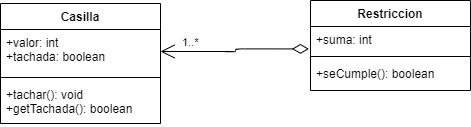

The diagram above was exported from draw.io. Its source (the exported page's mxGraphModel, read from the mxfile embedded in the PNG):
<mxGraphModel dx="997" dy="548" grid="1" gridSize="10" guides="1" tooltips="1" connect="1" arrows="1" fold="1" page="1" pageScale="1" pageWidth="850" pageHeight="1100" background="none" math="0" shadow="0">
  <root>
    <mxCell id="0" />
    <mxCell id="1" parent="0" />
    <mxCell id="LPNFKsiHCzewY3p_Tt01-1" value="Casilla" style="swimlane;fontStyle=1;align=center;verticalAlign=top;childLayout=stackLayout;horizontal=1;startSize=26;horizontalStack=0;resizeParent=1;resizeParentMax=0;resizeLast=0;collapsible=1;marginBottom=0;" parent="1" vertex="1">
      <mxGeometry x="100" y="173" width="160" height="120" as="geometry" />
    </mxCell>
    <mxCell id="LPNFKsiHCzewY3p_Tt01-2" value="+valor: int&#10;+tachada: boolean&#10;" style="text;strokeColor=none;fillColor=none;align=left;verticalAlign=top;spacingLeft=4;spacingRight=4;overflow=hidden;rotatable=0;points=[[0,0.5],[1,0.5]];portConstraint=eastwest;" parent="LPNFKsiHCzewY3p_Tt01-1" vertex="1">
      <mxGeometry y="26" width="160" height="44" as="geometry" />
    </mxCell>
    <mxCell id="LPNFKsiHCzewY3p_Tt01-3" value="" style="line;strokeWidth=1;fillColor=none;align=left;verticalAlign=middle;spacingTop=-1;spacingLeft=3;spacingRight=3;rotatable=0;labelPosition=right;points=[];portConstraint=eastwest;" parent="LPNFKsiHCzewY3p_Tt01-1" vertex="1">
      <mxGeometry y="70" width="160" height="8" as="geometry" />
    </mxCell>
    <mxCell id="LPNFKsiHCzewY3p_Tt01-4" value="+tachar(): void&#10;+getTachada(): boolean" style="text;strokeColor=none;fillColor=none;align=left;verticalAlign=top;spacingLeft=4;spacingRight=4;overflow=hidden;rotatable=0;points=[[0,0.5],[1,0.5]];portConstraint=eastwest;" parent="LPNFKsiHCzewY3p_Tt01-1" vertex="1">
      <mxGeometry y="78" width="160" height="42" as="geometry" />
    </mxCell>
    <mxCell id="LPNFKsiHCzewY3p_Tt01-5" value="Restriccion" style="swimlane;fontStyle=1;align=center;verticalAlign=top;childLayout=stackLayout;horizontal=1;startSize=26;horizontalStack=0;resizeParent=1;resizeParentMax=0;resizeLast=0;collapsible=1;marginBottom=0;" parent="1" vertex="1">
      <mxGeometry x="410" y="170" width="160" height="90" as="geometry" />
    </mxCell>
    <mxCell id="LPNFKsiHCzewY3p_Tt01-6" value="+suma: int" style="text;strokeColor=none;fillColor=none;align=left;verticalAlign=top;spacingLeft=4;spacingRight=4;overflow=hidden;rotatable=0;points=[[0,0.5],[1,0.5]];portConstraint=eastwest;" parent="LPNFKsiHCzewY3p_Tt01-5" vertex="1">
      <mxGeometry y="26" width="160" height="26" as="geometry" />
    </mxCell>
    <mxCell id="LPNFKsiHCzewY3p_Tt01-7" value="" style="line;strokeWidth=1;fillColor=none;align=left;verticalAlign=middle;spacingTop=-1;spacingLeft=3;spacingRight=3;rotatable=0;labelPosition=right;points=[];portConstraint=eastwest;" parent="LPNFKsiHCzewY3p_Tt01-5" vertex="1">
      <mxGeometry y="52" width="160" height="8" as="geometry" />
    </mxCell>
    <mxCell id="LPNFKsiHCzewY3p_Tt01-8" value="+seCumple(): boolean" style="text;strokeColor=none;fillColor=none;align=left;verticalAlign=top;spacingLeft=4;spacingRight=4;overflow=hidden;rotatable=0;points=[[0,0.5],[1,0.5]];portConstraint=eastwest;" parent="LPNFKsiHCzewY3p_Tt01-5" vertex="1">
      <mxGeometry y="60" width="160" height="30" as="geometry" />
    </mxCell>
    <mxCell id="kMb13PBak4EMlgDMwSIO-1" value="1..*" style="endArrow=open;html=1;endSize=12;startArrow=diamondThin;startSize=14;startFill=0;edgeStyle=orthogonalEdgeStyle;align=left;verticalAlign=bottom;exitX=-0.01;exitY=0.862;exitDx=0;exitDy=0;exitPerimeter=0;entryX=1;entryY=0.5;entryDx=0;entryDy=0;" edge="1" parent="1" source="LPNFKsiHCzewY3p_Tt01-6" target="LPNFKsiHCzewY3p_Tt01-2">
      <mxGeometry x="0.7351" relative="1" as="geometry">
        <mxPoint x="265" y="370" as="sourcePoint" />
        <mxPoint x="425" y="370" as="targetPoint" />
        <mxPoint as="offset" />
      </mxGeometry>
    </mxCell>
  </root>
</mxGraphModel>